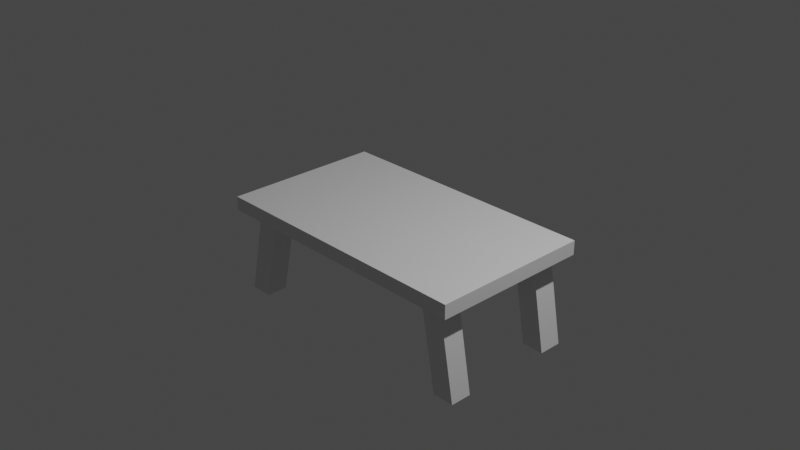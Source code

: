 # Source: tafel.blend  (saved by Blender 2.93.21; exported with 4.5.12 LTS)
import bpy
from mathutils import Matrix  # noqa: F401  (used for matrix-valued properties, if any)

bpy.ops.wm.read_factory_settings(use_empty=True)
scene = bpy.context.scene
scene.name = 'Scene'

# ---- collections
col_collection = bpy.data.collections.new('Collection'); scene.collection.children.link(col_collection)

# ---- materials (node trees are filled in below, after node groups)
mat_material = bpy.data.materials.new('Material')
mat_material.alpha_threshold = 0.0
mat_material.use_transparent_shadow = False
mat_material.line_color = (0.0, 0.0, 0.0, 1.0)

# ---- material node trees
mat_material.use_nodes = True; mat_material.node_tree.nodes.clear()
_N = mat_material.node_tree.nodes; _L = mat_material.node_tree.links
n0 = _N.new('ShaderNodeOutputMaterial'); n0.name = 'Material Output'; n0.location = (300, 300)
n1 = _N.new('ShaderNodeBsdfPrincipled'); n1.name = 'Principled BSDF'; n1.location = (10, 300)
n1.distribution = 'GGX'
n1.subsurface_method = 'BURLEY'
n1.inputs[2].default_value = 0.4
n1.inputs[3].default_value = 1.45
n1.inputs[27].default_value = (0.0, 0.0, 0.0, 1.0)
n1.inputs[28].default_value = 1.0
_L.new(n1.outputs[0], n0.inputs[0])
n0.is_active_output = True

# ---- world
world_world = bpy.data.worlds.new('World'); scene.world = world_world
world_world.use_nodes = True; world_world.node_tree.nodes.clear()
_N = world_world.node_tree.nodes; _L = world_world.node_tree.links
n0 = _N.new('ShaderNodeOutputWorld'); n0.name = 'World Output'; n0.location = (300, 300)
n1 = _N.new('ShaderNodeBackground'); n1.name = 'Background'; n1.location = (10, 300)
n1.inputs[0].default_value = (0.05088, 0.05088, 0.05088, 1.0)
_L.new(n1.outputs[0], n0.inputs[0])
n0.is_active_output = True
world_world.color = (0.05088, 0.05088, 0.05088)
world_world.use_sun_shadow = False
world_world.sun_shadow_jitter_overblur = 0.0

# ---- cameras
cam_camera = bpy.data.cameras.new('Camera')
cam_camera.clip_end = 100.0
cam_camera.ortho_scale = 7.314

# ---- lights
light_light = bpy.data.lights.new('Light', 'POINT')
light_light.transmission_factor = 0.0
light_light.energy = 1000.0
light_light.shadow_soft_size = 0.1
light_light.shadow_maximum_resolution = 0.006
light_light.use_absolute_resolution = True

# ---- meshes
me_cube = bpy.data.meshes.new('Cube')
me_cube.from_pydata([(1.537, 0.8952, 0.01163), (1.537, 0.8952, -0.1445), (1.537, -0.8952, 0.01163), (1.537, -0.8952, -0.1445), (-1.537, 0.8952, 0.01163), (-1.537, 0.8952, -0.1445), (-1.537, -0.8952, 0.01163), (-1.537, -0.8952, -0.1445), (-1.302, 0.8952, -0.1445), (-1.302, -0.8952, 0.01163), (-1.302, -0.8952, -0.1445), (-1.302, 0.8952, 0.01163), (1.351, -0.8952, -0.1445), (1.351, 0.8952, 0.01163), (1.351, 0.8952, -0.1445), (1.351, -0.8952, 0.01163), (1.108, 0.8952, -0.1445), (1.108, -0.8952, 0.01163), (1.108, -0.8952, -0.1445), (1.108, 0.8952, 0.01163), (-1.048, 0.8952, -0.1445), (-1.048, -0.8952, 0.01163), (-1.048, -0.8952, -0.1445), (-1.048, 0.8952, 0.01163), (-1.537, -0.766, -0.1445), (1.537, -0.766, 0.01163), (-1.537, -0.766, 0.01163), (1.537, -0.766, -0.1445), (-1.302, -0.766, -0.1445), (-1.302, -0.766, 0.01163), (1.351, -0.766, 0.01163), (1.351, -0.766, -0.1445), (1.108, -0.766, -0.1445), (1.108, -0.766, 0.01163), (-1.048, -0.766, -0.1445), (-1.048, -0.766, 0.01163), (-1.537, 0.7723, 0.01163), (1.537, 0.7723, -0.1445), (-1.537, 0.7723, -0.1445), (1.537, 0.7723, 0.01163), (-1.302, 0.7723, -0.1445), (-1.302, 0.7723, 0.01163), (1.351, 0.7723, 0.01163), (1.351, 0.7723, -0.1445), (1.108, 0.7723, -0.1445), (1.108, 0.7723, 0.01163), (-1.048, 0.7723, -0.1445), (-1.048, 0.7723, 0.01163), (-1.537, -0.5282, -0.1445), (1.537, -0.5282, 0.01163), (-1.302, -0.5282, -0.1445), (-1.302, -0.5282, 0.01163), (1.351, -0.5282, 0.01163), (1.351, -0.5282, -0.1445), (1.108, -0.5282, -0.1445), (1.108, -0.5282, 0.01163), (-1.048, -0.5282, -0.1445), (-1.048, -0.5282, 0.01163), (-1.537, -0.5282, 0.01163), (1.537, -0.5282, -0.1445), (-1.537, 0.5111, 0.01163), (1.537, 0.5111, -0.1445), (-1.537, 0.5111, -0.1445), (1.537, 0.5111, 0.01163), (-1.302, 0.5111, -0.1445), (-1.302, 0.5111, 0.01163), (1.351, 0.5111, 0.01163), (1.351, 0.5111, -0.1445), (1.108, 0.5111, -0.1445), (1.108, 0.5111, 0.01163), (-1.048, 0.5111, -0.1445), (-1.048, 0.5111, 0.01163), (-1.518, -0.5282, -1.12), (-1.518, -0.766, -1.12), (1.528, -0.5282, -1.12), (1.528, -0.766, -1.12), (1.285, -0.5282, -1.12), (1.285, -0.766, -1.12), (-1.264, -0.5282, -1.12), (-1.264, -0.766, -1.12), (1.528, 0.7723, -1.12), (1.285, 0.7723, -1.12), (-1.264, 0.7723, -1.12), (-1.518, 0.7723, -1.12), (-1.518, 0.5111, -1.12), (1.528, 0.5111, -1.12), (1.285, 0.5111, -1.12), (-1.264, 0.5111, -1.12)], [], [(29, 26, 6, 9), (10, 9, 6, 7), (38, 36, 4, 5), (31, 27, 3, 12), (27, 25, 2, 3), (14, 13, 0, 1), (5, 4, 11, 8), (24, 28, 10, 7), (22, 21, 9, 10), (35, 29, 9, 21), (25, 30, 15, 2), (3, 2, 15, 12), (16, 19, 13, 14), (32, 31, 12, 18), (34, 32, 18, 22), (20, 23, 19, 16), (30, 33, 17, 15), (12, 15, 17, 18), (8, 11, 23, 20), (28, 34, 22, 10), (33, 35, 21, 17), (18, 17, 21, 22), (55, 57, 35, 33), (31, 32, 77, 75), (52, 55, 33, 30), (56, 54, 32, 34), (40, 46, 82, 83), (49, 52, 30, 25), (57, 51, 29, 35), (48, 50, 28, 24), (59, 49, 25, 27), (53, 59, 27, 31), (7, 6, 26, 24), (51, 58, 26, 29), (11, 4, 36, 41), (14, 1, 37, 43), (1, 0, 39, 37), (5, 8, 40, 38), (23, 11, 41, 47), (0, 13, 42, 39), (16, 14, 43, 44), (20, 16, 44, 46), (13, 19, 45, 42), (8, 20, 46, 40), (19, 23, 47, 45), (62, 60, 36, 38), (24, 26, 58, 48), (65, 60, 58, 51), (67, 61, 59, 53), (61, 63, 49, 59), (62, 64, 50, 48), (71, 65, 51, 57), (63, 66, 52, 49), (68, 67, 53, 54), (70, 68, 54, 56), (66, 69, 55, 52), (64, 70, 56, 50), (69, 71, 57, 55), (45, 47, 71, 69), (32, 54, 76, 77), (42, 45, 69, 66), (46, 44, 68, 70), (46, 70, 87, 82), (39, 42, 66, 63), (47, 41, 65, 71), (38, 40, 64, 62), (37, 39, 63, 61), (43, 37, 61, 67), (41, 36, 60, 65), (48, 58, 60, 62), (72, 78, 79, 73), (76, 74, 75, 77), (83, 82, 87, 84), (81, 80, 85, 86), (64, 40, 83, 84), (56, 34, 79, 78), (50, 56, 78, 72), (70, 64, 84, 87), (28, 50, 72, 73), (44, 43, 80, 81), (43, 67, 85, 80), (34, 28, 73, 79), (68, 44, 81, 86), (67, 68, 86, 85), (53, 31, 75, 74), (54, 53, 74, 76)])
_uv = me_cube.uv_layers.new(name='UVMap')
_uv.uv.foreach_set('vector', [0.8559, 0.732, 0.875, 0.732, 0.875, 0.75, 0.8559, 0.75, 0.375, 0.9809, 0.625, 0.9809, 0.625, 1.0, 0.375, 1.0, 0.375, 0.2328, 0.625, 0.2328, 0.625, 0.25, 0.375, 0.25, 0.3598, 0.732, 0.375, 0.732, 0.375, 0.75, 0.3598, 0.75, 0.375, 0.732, 0.625, 0.732, 0.625, 0.75, 0.375, 0.75, 0.375, 0.4848, 0.625, 0.4848, 0.625, 0.5, 0.375, 0.5, 0.375, 0.25, 0.625, 0.25, 0.625, 0.2691, 0.375, 0.2691, 0.125, 0.732, 0.1441, 0.732, 0.1441, 0.75, 0.125, 0.75, 0.375, 0.9602, 0.625, 0.9602, 0.625, 0.9809, 0.375, 0.9809, 0.8352, 0.732, 0.8559, 0.732, 0.8559, 0.75, 0.8352, 0.75, 0.625, 0.732, 0.6402, 0.732, 0.6402, 0.75, 0.625, 0.75, 0.375, 0.75, 0.625, 0.75, 0.625, 0.7652, 0.375, 0.7652, 0.375, 0.4651, 0.625, 0.4651, 0.625, 0.4848, 0.375, 0.4848, 0.3401, 0.732, 0.3598, 0.732, 0.3598, 0.75, 0.3401, 0.75, 0.1648, 0.732, 0.3401, 0.732, 0.3401, 0.75, 0.1648, 0.75, 0.375, 0.2898, 0.625, 0.2898, 0.625, 0.4651, 0.375, 0.4651, 0.6402, 0.732, 0.6599, 0.732, 0.6599, 0.75, 0.6402, 0.75, 0.375, 0.7652, 0.625, 0.7652, 0.625, 0.7849, 0.375, 0.7849, 0.375, 0.2691, 0.625, 0.2691, 0.625, 0.2898, 0.375, 0.2898, 0.1441, 0.732, 0.1648, 0.732, 0.1648, 0.75, 0.1441, 0.75, 0.6599, 0.732, 0.8352, 0.732, 0.8352, 0.75, 0.6599, 0.75, 0.375, 0.7849, 0.625, 0.7849, 0.625, 0.9602, 0.375, 0.9602, 0.6599, 0.6988, 0.8352, 0.6988, 0.8352, 0.732, 0.6599, 0.732, 0.3598, 0.732, 0.3401, 0.732, 0.3401, 0.732, 0.3598, 0.732, 0.6402, 0.6988, 0.6599, 0.6988, 0.6599, 0.732, 0.6402, 0.732, 0.1648, 0.6988, 0.3401, 0.6988, 0.3401, 0.732, 0.1648, 0.732, 0.1441, 0.5172, 0.1648, 0.5172, 0.1648, 0.5172, 0.1441, 0.5172, 0.625, 0.6988, 0.6402, 0.6988, 0.6402, 0.732, 0.625, 0.732, 0.8352, 0.6988, 0.8559, 0.6988, 0.8559, 0.732, 0.8352, 0.732, 0.125, 0.6988, 0.1441, 0.6988, 0.1441, 0.732, 0.125, 0.732, 0.375, 0.6988, 0.625, 0.6988, 0.625, 0.732, 0.375, 0.732, 0.3598, 0.6988, 0.375, 0.6988, 0.375, 0.732, 0.3598, 0.732, 0.375, 0.0, 0.625, 0.0, 0.625, 0.01804, 0.375, 0.01804, 0.8559, 0.6988, 0.875, 0.6988, 0.875, 0.732, 0.8559, 0.732, 0.8559, 0.5, 0.875, 0.5, 0.875, 0.5172, 0.8559, 0.5172, 0.3598, 0.5, 0.375, 0.5, 0.375, 0.5172, 0.3598, 0.5172, 0.375, 0.5, 0.625, 0.5, 0.625, 0.5172, 0.375, 0.5172, 0.125, 0.5, 0.1441, 0.5, 0.1441, 0.5172, 0.125, 0.5172, 0.8352, 0.5, 0.8559, 0.5, 0.8559, 0.5172, 0.8352, 0.5172, 0.625, 0.5, 0.6402, 0.5, 0.6402, 0.5172, 0.625, 0.5172, 0.3401, 0.5, 0.3598, 0.5, 0.3598, 0.5172, 0.3401, 0.5172, 0.1648, 0.5, 0.3401, 0.5, 0.3401, 0.5172, 0.1648, 0.5172, 0.6402, 0.5, 0.6599, 0.5, 0.6599, 0.5172, 0.6402, 0.5172, 0.1441, 0.5, 0.1648, 0.5, 0.1648, 0.5172, 0.1441, 0.5172, 0.6599, 0.5, 0.8352, 0.5, 0.8352, 0.5172, 0.6599, 0.5172, 0.375, 0.1964, 0.625, 0.1964, 0.625, 0.2328, 0.375, 0.2328, 0.375, 0.01804, 0.625, 0.01804, 0.625, 0.05125, 0.375, 0.05125, 0.8559, 0.5536, 0.875, 0.5536, 0.875, 0.6988, 0.8559, 0.6988, 0.3598, 0.5536, 0.375, 0.5536, 0.375, 0.6988, 0.3598, 0.6988, 0.375, 0.5536, 0.625, 0.5536, 0.625, 0.6988, 0.375, 0.6988, 0.125, 0.5536, 0.1441, 0.5536, 0.1441, 0.6988, 0.125, 0.6988, 0.8352, 0.5536, 0.8559, 0.5536, 0.8559, 0.6988, 0.8352, 0.6988, 0.625, 0.5536, 0.6402, 0.5536, 0.6402, 0.6988, 0.625, 0.6988, 0.3401, 0.5536, 0.3598, 0.5536, 0.3598, 0.6988, 0.3401, 0.6988, 0.1648, 0.5536, 0.3401, 0.5536, 0.3401, 0.6988, 0.1648, 0.6988, 0.6402, 0.5536, 0.6599, 0.5536, 0.6599, 0.6988, 0.6402, 0.6988, 0.1441, 0.5536, 0.1648, 0.5536, 0.1648, 0.6988, 0.1441, 0.6988, 0.6599, 0.5536, 0.8352, 0.5536, 0.8352, 0.6988, 0.6599, 0.6988, 0.6599, 0.5172, 0.8352, 0.5172, 0.8352, 0.5536, 0.6599, 0.5536, 0.3401, 0.732, 0.3401, 0.6988, 0.3401, 0.6988, 0.3401, 0.732, 0.6402, 0.5172, 0.6599, 0.5172, 0.6599, 0.5536, 0.6402, 0.5536, 0.1648, 0.5172, 0.3401, 0.5172, 0.3401, 0.5536, 0.1648, 0.5536, 0.1648, 0.5172, 0.1648, 0.5536, 0.1648, 0.5536, 0.1648, 0.5172, 0.625, 0.5172, 0.6402, 0.5172, 0.6402, 0.5536, 0.625, 0.5536, 0.8352, 0.5172, 0.8559, 0.5172, 0.8559, 0.5536, 0.8352, 0.5536, 0.125, 0.5172, 0.1441, 0.5172, 0.1441, 0.5536, 0.125, 0.5536, 0.375, 0.5172, 0.625, 0.5172, 0.625, 0.5536, 0.375, 0.5536, 0.3598, 0.5172, 0.375, 0.5172, 0.375, 0.5536, 0.3598, 0.5536, 0.8559, 0.5172, 0.875, 0.5172, 0.875, 0.5536, 0.8559, 0.5536, 0.375, 0.05125, 0.625, 0.05125, 0.625, 0.1964, 0.375, 0.1964, 0.1441, 0.6988, 0.1648, 0.6988, 0.1648, 0.732, 0.1441, 0.732, 0.3401, 0.6988, 0.3598, 0.6988, 0.3598, 0.732, 0.3401, 0.732, 0.1441, 0.5172, 0.1648, 0.5172, 0.1648, 0.5536, 0.1441, 0.5536, 0.3401, 0.5172, 0.3598, 0.5172, 0.3598, 0.5536, 0.3401, 0.5536, 0.1441, 0.5536, 0.1441, 0.5172, 0.1441, 0.5172, 0.1441, 0.5536, 0.1648, 0.6988, 0.1648, 0.732, 0.1648, 0.732, 0.1648, 0.6988, 0.1441, 0.6988, 0.1648, 0.6988, 0.1648, 0.6988, 0.1441, 0.6988, 0.1648, 0.5536, 0.1441, 0.5536, 0.1441, 0.5536, 0.1648, 0.5536, 0.1441, 0.732, 0.1441, 0.6988, 0.1441, 0.6988, 0.1441, 0.732, 0.3401, 0.5172, 0.3598, 0.5172, 0.3598, 0.5172, 0.3401, 0.5172, 0.3598, 0.5172, 0.3598, 0.5536, 0.3598, 0.5536, 0.3598, 0.5172, 0.1648, 0.732, 0.1441, 0.732, 0.1441, 0.732, 0.1648, 0.732, 0.3401, 0.5536, 0.3401, 0.5172, 0.3401, 0.5172, 0.3401, 0.5536, 0.3598, 0.5536, 0.3401, 0.5536, 0.3401, 0.5536, 0.3598, 0.5536, 0.3598, 0.6988, 0.3598, 0.732, 0.3598, 0.732, 0.3598, 0.6988, 0.3401, 0.6988, 0.3598, 0.6988, 0.3598, 0.6988, 0.3401, 0.6988])
me_cube.materials.append(mat_material)
me_cube.use_remesh_preserve_volume = False
me_cube.use_remesh_preserve_attributes = False
me_cube.use_mirror_vertex_groups = False
me_cube.update()

# ---- objects
ob_cube = bpy.data.objects.new('Cube', me_cube)
ob_light = bpy.data.objects.new('Light', light_light)
ob_camera = bpy.data.objects.new('Camera', cam_camera)

# ---- transforms, parenting, visibility, modifiers, constraints
ob_cube.location = (0.0, 0.0, 0.0)
ob_cube.lock_rotations_4d = False
ob_cube.empty_display_type = 'ARROWS'
ob_cube.lineart.crease_threshold = 0.0
ob_light.location = (4.076, 1.005, 5.904)
ob_light.rotation_euler = (0.6503, 0.05522, 1.866)
ob_light.lock_rotations_4d = False
ob_light.empty_display_type = 'ARROWS'
ob_light.color = (0.0, 0.0, 0.0, 0.0)
ob_light.lineart.crease_threshold = 0.0
ob_camera.location = (7.359, -6.926, 4.958)
ob_camera.rotation_euler = (1.109, 0.0, 0.8149)
ob_camera.lock_rotations_4d = False
ob_camera.empty_display_type = 'ARROWS'
ob_camera.color = (0.0, 0.0, 0.0, 0.0)
ob_camera.display_type = 'WIRE'
ob_camera.lineart.crease_threshold = 0.0

# ---- collection membership
col_collection.objects.link(ob_cube)
col_collection.objects.link(ob_light)
col_collection.objects.link(ob_camera)

# ---- scene / render settings (as saved in the file)
scene.camera = ob_camera
scene.frame_start = 1; scene.frame_end = 250; scene.frame_set(1)
scene.render.engine = 'BLENDER_EEVEE_NEXT'
scene.cycles.use_denoising = False
scene.cycles.samples = 128
scene.cycles.sampling_pattern = 'TABULATED_SOBOL'
scene.cycles.use_adaptive_sampling = False
scene.cycles.use_light_tree = False
scene.view_settings.view_transform = 'Filmic'
bpy.context.view_layer.update()
